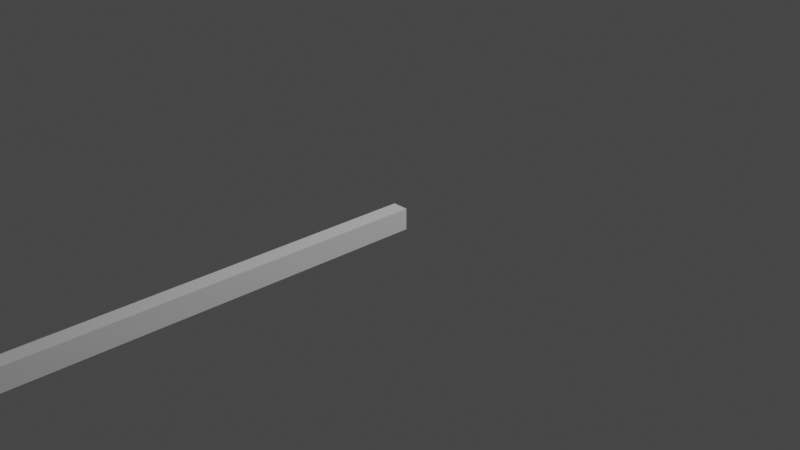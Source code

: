 # Source: arrowBody.blend  (saved by Blender 4.2.66; exported with 4.5.12 LTS)
import bpy
from mathutils import Matrix  # noqa: F401  (used for matrix-valued properties, if any)

bpy.ops.wm.read_factory_settings(use_empty=True)
scene = bpy.context.scene
scene.name = 'Scene'

# ---- collections
col_collection = bpy.data.collections.new('Collection'); scene.collection.children.link(col_collection)

# ---- world
world_world = bpy.data.worlds.new('World'); scene.world = world_world
world_world.use_nodes = True; world_world.node_tree.nodes.clear()
_N = world_world.node_tree.nodes; _L = world_world.node_tree.links
n0 = _N.new('ShaderNodeOutputWorld'); n0.name = 'World Output'; n0.location = (300, 300)
n1 = _N.new('ShaderNodeBackground'); n1.name = 'Background'; n1.location = (10, 300)
n1.inputs[0].default_value = (0.05088, 0.05088, 0.05088, 1.0)
_L.new(n1.outputs[0], n0.inputs[0])
n0.is_active_output = True
world_world.color = (0.05088, 0.05088, 0.05088)
world_world.use_sun_shadow = False
world_world.sun_shadow_jitter_overblur = 0.0

# ---- cameras
cam_camera = bpy.data.cameras.new('Camera')
cam_camera.clip_end = 100.0
cam_camera.ortho_scale = 7.314

# ---- lights
light_light = bpy.data.lights.new('Light', 'POINT')
light_light.transmission_factor = 0.0
light_light.energy = 1000.0
light_light.shadow_soft_size = 0.1
light_light.shadow_maximum_resolution = 0.006
light_light.use_absolute_resolution = True

# ---- meshes
me_cone = bpy.data.meshes.new('Cone')
me_cone.from_pydata([(0.09118, -0.139, 0.01325), (0.09118, -0.2188, -4.993), (0.09118, 0.09036, 0.01325), (0.09118, 0.01057, -4.993), (-0.08256, -0.139, 0.01325), (-0.08256, -0.2188, -4.993), (-0.08256, 0.09036, 0.01325), (-0.08256, 0.01057, -4.993)], [], [(0, 1, 3, 2), (2, 3, 7, 6), (6, 7, 5, 4), (4, 5, 1, 0), (2, 6, 4, 0), (7, 3, 1, 5)])
_uv = me_cone.uv_layers.new(name='UVMap')
_uv.uv.foreach_set('vector', [0.375, 0.0, 0.625, 0.0, 0.625, 0.25, 0.375, 0.25, 0.375, 0.25, 0.625, 0.25, 0.625, 0.5, 0.375, 0.5, 0.375, 0.5, 0.625, 0.5, 0.625, 0.75, 0.375, 0.75, 0.375, 0.75, 0.625, 0.75, 0.625, 1.0, 0.375, 1.0, 0.125, 0.5, 0.375, 0.5, 0.375, 0.75, 0.125, 0.75, 0.625, 0.5, 0.875, 0.5, 0.875, 0.75, 0.625, 0.75])
me_cone.update()

# ---- objects
ob_light = bpy.data.objects.new('Light', light_light)
ob_camera = bpy.data.objects.new('Camera', cam_camera)
ob_cone = bpy.data.objects.new('Cone', me_cone)

# ---- transforms, parenting, visibility, modifiers, constraints
ob_light.location = (4.076, 1.005, 5.904)
ob_light.rotation_euler = (0.6503, 0.05522, 1.866)
ob_light.lock_rotations_4d = False
ob_light.empty_display_type = 'ARROWS'
ob_light.color = (0.0, 0.0, 0.0, 0.0)
ob_light.lineart.crease_threshold = 0.0
ob_camera.location = (7.359, -6.926, 4.958)
ob_camera.rotation_euler = (1.109, 0.0, 0.8149)
ob_camera.lock_rotations_4d = False
ob_camera.empty_display_type = 'ARROWS'
ob_camera.color = (0.0, 0.0, 0.0, 0.0)
ob_camera.display_type = 'WIRE'
ob_camera.lineart.crease_threshold = 0.0
ob_cone.location = (0.0, 0.0, 0.0)
ob_cone.rotation_euler = (4.712, 0.0, 0.0)

# ---- collection membership
col_collection.objects.link(ob_light)
col_collection.objects.link(ob_camera)
col_collection.objects.link(ob_cone)

# ---- scene / render settings (as saved in the file)
scene.camera = ob_camera
scene.frame_start = 1; scene.frame_end = 250; scene.frame_set(45)
scene.render.engine = 'BLENDER_EEVEE_NEXT'
scene.cycles.sampling_pattern = 'TABULATED_SOBOL'
scene.view_settings.view_transform = 'Filmic'
bpy.context.view_layer.update()
